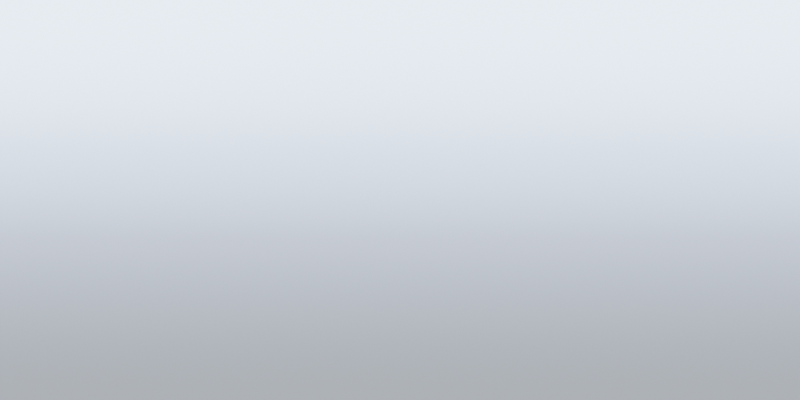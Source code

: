 # Source: WorkshopSky.blend  (saved by Blender 5.2.44; exported with 4.5.12 LTS)
import bpy
from mathutils import Matrix  # noqa: F401  (used for matrix-valued properties, if any)

bpy.ops.wm.read_factory_settings(use_empty=True)
scene = bpy.context.scene
scene.name = 'WorkshopSky'

# ---- world
world_workshopsky = bpy.data.worlds.new('WorkshopSky'); scene.world = world_workshopsky
world_workshopsky.use_nodes = True; world_workshopsky.node_tree.nodes.clear()
_N = world_workshopsky.node_tree.nodes; _L = world_workshopsky.node_tree.links
n0 = _N.new('ShaderNodeTexCoord'); n0.name = 'Texture Coordinate'; n0.location = (0, 0)
n1 = _N.new('ShaderNodeSeparateXYZ'); n1.name = 'Separate XYZ'; n1.location = (0, 0)
n2 = _N.new('ShaderNodeValToRGB'); n2.name = 'Color Ramp'; n2.location = (0, 0)
while len(n2.color_ramp.elements) > 1: n2.color_ramp.elements.remove(n2.color_ramp.elements[-1])
n2.color_ramp.elements[0].position = 0.0; n2.color_ramp.elements[0].color = (0.45, 0.49, 0.55, 1.0)
_e = n2.color_ramp.elements.new(0.35); _e.color = (0.75, 0.85, 1.1, 1.0)
_e = n2.color_ramp.elements.new(0.7); _e.color = (1.3, 1.6, 2.1, 1.0)
_e = n2.color_ramp.elements.new(1.0); _e.color = (2.1, 2.6, 3.4, 1.0)
n3 = _N.new('ShaderNodeMath'); n3.name = 'Math'; n3.location = (0, 0)
n3.operation = 'MULTIPLY_ADD'
n3.inputs[1].default_value = -0.5
n4 = _N.new('ShaderNodeBackground'); n4.name = 'Environment'; n4.location = (0, 0)
n5 = _N.new('ShaderNodeOutputWorld'); n5.name = 'World Output'; n5.location = (0, 0)
_L.new(n0.outputs[1], n1.inputs[0])
_L.new(n1.outputs[2], n3.inputs[0])
_L.new(n3.outputs[0], n2.inputs[0])
_L.new(n2.outputs[0], n4.inputs[0])
_L.new(n4.outputs[0], n5.inputs[0])
n5.is_active_output = True

# ---- cameras
cam_panorama = bpy.data.cameras.new('Panorama')
cam_panorama.type = 'PANO'
cam_panorama.sensor_fit = 'VERTICAL'
cam_panorama.clip_start = 0.05
cam_panorama.clip_end = 150.0
cam_panorama.lens = 28.97
cam_panorama.panorama_type = 'EQUIRECTANGULAR'

# ---- objects
ob_panorama = bpy.data.objects.new('Panorama', cam_panorama)

# ---- transforms, parenting, visibility, modifiers, constraints
ob_panorama.location = (0.0, 0.0, 0.0)
ob_panorama.rotation_euler = (1.571, -0.0, 0.0)

# ---- collection membership
scene.collection.objects.link(ob_panorama)

# ---- scene / render settings (as saved in the file)
scene.camera = ob_panorama
scene.frame_start = 1; scene.frame_end = 250; scene.frame_set(1)
scene.render.engine = 'CYCLES'
scene.render.image_settings.file_format = 'OPEN_EXR'
scene.render.image_settings.color_depth = '32'
scene.render.resolution_x = 2048
scene.render.resolution_y = 1024
scene.render.bake_bias = 0.0
scene.render.bake_samples = 0
scene.render.compositor_device = 'GPU'
scene.cycles.use_denoising = False
scene.cycles.samples = 256
scene.cycles.use_adaptive_sampling = False
scene.cycles.max_bounces = 8
scene.cycles.transparent_max_bounces = 16
scene.eevee.use_volume_custom_range = False
scene.eevee.fast_gi_thickness_near = 0.1
scene.eevee.fast_gi_thickness_far = 0.0
scene.eevee.ray_tracing_options.screen_trace_thickness = 0.1
scene.view_settings.look = 'AgX - Medium High Contrast'
bpy.context.view_layer.update()

# ---- added for rendering (the .blend has no usable light): sun
light_auto_sun = bpy.data.lights.new('AutoSun', 'SUN')
light_auto_sun.energy = 3.0
light_auto_sun.angle = 0.0523599
ob_auto_sun = bpy.data.objects.new('AutoSun', light_auto_sun)
scene.collection.objects.link(ob_auto_sun)
ob_auto_sun.rotation_euler = (0.872665, 0.174533, 0.523599)
bpy.context.view_layer.update()
